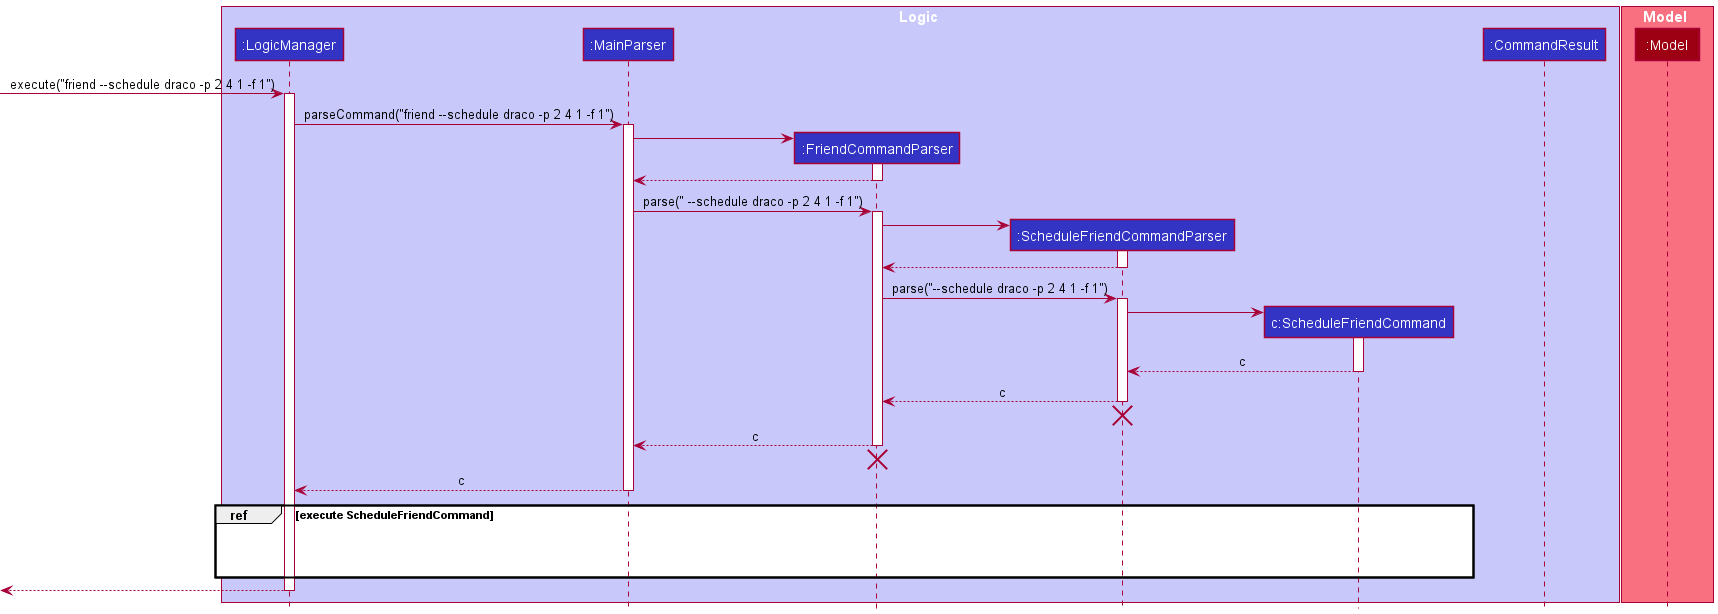

The diagram above was rendered by PlantUML. Its source (embedded in the PNG):
@startuml
!include style.puml

box Logic LOGIC_COLOR_T1
participant ":LogicManager" as LogicManager LOGIC_COLOR
participant ":MainParser" as MainParser LOGIC_COLOR
participant ":FriendCommandParser" as FriendCommandParser LOGIC_COLOR
participant ":ScheduleFriendCommandParser" as ScheduleFriendCommandParser LOGIC_COLOR
participant "c:ScheduleFriendCommand" as ScheduleFriendCommand LOGIC_COLOR
participant ":CommandResult" as CommandResult LOGIC_COLOR
end box

box Model MODEL_COLOR_T1
participant ":Model" as Model MODEL_COLOR
end box

[-> LogicManager : execute("friend --schedule draco -p 2 4 1 -f 1")
activate LogicManager

LogicManager -> MainParser : parseCommand("friend --schedule draco -p 2 4 1 -f 1")
activate MainParser

create FriendCommandParser
MainParser -> FriendCommandParser
activate FriendCommandParser

FriendCommandParser --> MainParser
deactivate FriendCommandParser

MainParser -> FriendCommandParser : parse(" --schedule draco -p 2 4 1 -f 1")
activate FriendCommandParser

create ScheduleFriendCommandParser
FriendCommandParser -> ScheduleFriendCommandParser
activate ScheduleFriendCommandParser

ScheduleFriendCommandParser --> FriendCommandParser
deactivate ScheduleFriendCommandParser

FriendCommandParser -> ScheduleFriendCommandParser : parse("--schedule draco -p 2 4 1 -f 1")
activate ScheduleFriendCommandParser

create ScheduleFriendCommand
ScheduleFriendCommandParser -> ScheduleFriendCommand
activate ScheduleFriendCommand

ScheduleFriendCommand --> ScheduleFriendCommandParser : c
deactivate ScheduleFriendCommand

ScheduleFriendCommandParser --> FriendCommandParser : c
deactivate ScheduleFriendCommandParser
'Hidden arrow to position the destroy marker below the end of the activation bar.
ScheduleFriendCommandParser -[hidden]-> FriendCommandParser
destroy ScheduleFriendCommandParser

FriendCommandParser --> MainParser : c
deactivate FriendCommandParser
'Hidden arrow to position the destroy marker below the end of the activation bar.
FriendCommandParser -[hidden]-> MainParser
destroy FriendCommandParser

MainParser --> LogicManager : c
deactivate MainParser

group ref [execute ScheduleFriendCommand]
LogicManager -[hidden]-> LogicManager
ScheduleFriendCommand -[hidden]-> ScheduleFriendCommand
end

[<--LogicManager
deactivate LogicManager

@enduml